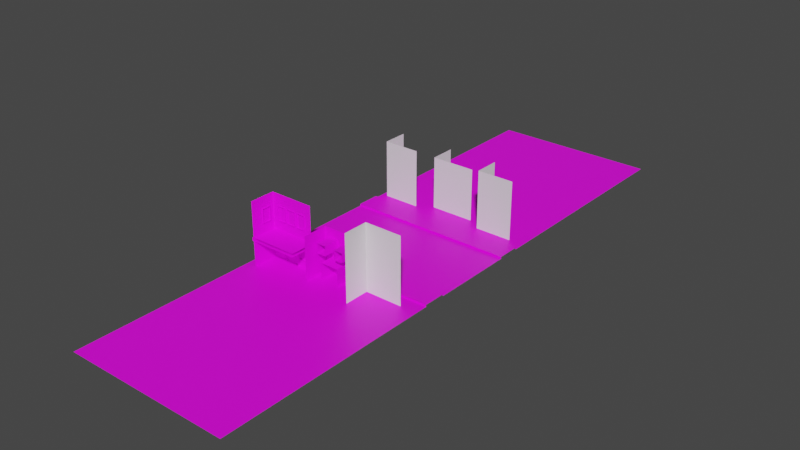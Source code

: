 # Source: box_2.blend  (saved by Blender 2.81.16; exported with 4.5.12 LTS)
import bpy
from mathutils import Matrix  # noqa: F401  (used for matrix-valued properties, if any)

bpy.ops.wm.read_factory_settings(use_empty=True)
scene = bpy.context.scene
scene.name = 'Scene'

# ---- collections
col_collection = bpy.data.collections.new('Collection'); scene.collection.children.link(col_collection)
col_building1 = bpy.data.collections.new('Building1'); col_collection.children.link(col_building1)
col_building2 = bpy.data.collections.new('Building2'); col_collection.children.link(col_building2)

# ---- images (referenced by path relative to the original .blend; pixels are not part of the script)
import os
ASSET_DIR = os.environ.get("B2B_ASSET_DIR", "")  # directory of the original .blend (textures are referenced by path, not embedded)
HERE = os.path.dirname(os.path.abspath(__file__))  # packed textures are extracted next to this script under _unpacked/

def load_image(name, relpath, width, height, colorspace="sRGB"):
    """Load a texture the original file referenced (path relative to the .blend, or extracted next to this script)."""
    p = next((c for c in (os.path.join(HERE, relpath), os.path.join(ASSET_DIR, relpath)) if relpath and os.path.exists(c)), "")
    if p:
        img = bpy.data.images.load(p, check_existing=True)
        img.name = name
    else:  # same state as the original file: an image datablock whose file is absent (Cycles renders it pink)
        img = bpy.data.images.new(name, width, height)
        img.source = "FILE"
        img.filepath = "//" + (relpath or name)
    img.colorspace_settings.name = colorspace
    return img
img_roadmaterial_base_color = load_image('RoadMaterial Base Color', 'Textures/RoadMaterial Base Color.png', 1024, 1024, 'sRGB')
img_windowsdorrstextures = load_image('WindowsDorrsTextures', 'Textures/WindowsDorrsTextures.png', 1024, 1024, 'sRGB')
img_buildingmaterial_base_color = load_image('BuildingMaterial Base Color', 'Textures/Building1Texture.png', 1024, 1024, 'sRGB')
img_separatortexture = load_image('SeparatorTexture', 'Textures/buildingmaterial2r.png', 1024, 1024, 'sRGB')
img_building2materialtexture = load_image('Building2MaterialTexture', 'Textures/Building2MaterialTexture.png', 1024, 1024, 'sRGB')
img_windowsanddoor2 = load_image('Windowsanddoor2', 'Textures/Windowsanddoor2.png', 1024, 1024, 'sRGB')

# ---- materials (node trees are filled in below, after node groups)
mat_roadmaterial = bpy.data.materials.new('RoadMaterial')
mat_roadmaterial.use_transparent_shadow = False
mat_material_001 = bpy.data.materials.new('Material.001')
mat_material_001.use_transparent_shadow = False
mat_buildingmaterial = bpy.data.materials.new('BuildingMaterial')
mat_buildingmaterial.use_transparent_shadow = False
mat_floorseparator = bpy.data.materials.new('FloorSeparator')
mat_floorseparator.use_transparent_shadow = False
mat_material_002 = bpy.data.materials.new('Material.002')
mat_material_002.use_transparent_shadow = False
mat_material_003 = bpy.data.materials.new('Material.003')
mat_material_003.use_transparent_shadow = False

# ---- material node trees
mat_roadmaterial.use_nodes = True; mat_roadmaterial.node_tree.nodes.clear()
_N = mat_roadmaterial.node_tree.nodes; _L = mat_roadmaterial.node_tree.links
n0 = _N.new('ShaderNodeOutputMaterial'); n0.name = 'Material Output'; n0.location = (300, 300)
n1 = _N.new('ShaderNodeBsdfPrincipled'); n1.name = 'Principled BSDF'; n1.location = (10, 300)
n1.distribution = 'GGX'
n1.subsurface_method = 'BURLEY'
n1.inputs[3].default_value = 1.45
n1.inputs[27].default_value = (0.0, 0.0, 0.0, 1.0)
n1.inputs[28].default_value = 1.0
n2 = _N.new('ShaderNodeTexImage'); n2.name = 'Image Texture'; n2.location = (-280, 280)
n2.image = img_roadmaterial_base_color
_L.new(n1.outputs[0], n0.inputs[0])
_L.new(n2.outputs[0], n1.inputs[0])
n0.is_active_output = True
mat_material_001.use_nodes = True; mat_material_001.node_tree.nodes.clear()
_N = mat_material_001.node_tree.nodes; _L = mat_material_001.node_tree.links
n0 = _N.new('ShaderNodeOutputMaterial'); n0.name = 'Material Output'; n0.location = (300, 300)
n1 = _N.new('ShaderNodeBsdfPrincipled'); n1.name = 'Principled BSDF'; n1.location = (10, 300)
n1.distribution = 'GGX'
n1.subsurface_method = 'BURLEY'
n1.inputs[3].default_value = 1.45
n1.inputs[27].default_value = (0.0, 0.0, 0.0, 1.0)
n1.inputs[28].default_value = 1.0
n2 = _N.new('ShaderNodeTexImage'); n2.name = 'Image Texture'; n2.location = (-280, 280)
n2.image = img_windowsdorrstextures
_L.new(n1.outputs[0], n0.inputs[0])
_L.new(n2.outputs[0], n1.inputs[0])
n0.is_active_output = True
mat_buildingmaterial.use_nodes = True; mat_buildingmaterial.node_tree.nodes.clear()
_N = mat_buildingmaterial.node_tree.nodes; _L = mat_buildingmaterial.node_tree.links
n0 = _N.new('ShaderNodeOutputMaterial'); n0.name = 'Material Output'; n0.location = (300, 300)
n1 = _N.new('ShaderNodeBsdfPrincipled'); n1.name = 'Principled BSDF'; n1.location = (10, 300)
n1.distribution = 'GGX'
n1.subsurface_method = 'BURLEY'
n1.inputs[3].default_value = 1.45
n1.inputs[27].default_value = (0.0, 0.0, 0.0, 1.0)
n1.inputs[28].default_value = 1.0
n2 = _N.new('ShaderNodeTexImage'); n2.name = 'Image Texture'; n2.location = (-280, 280)
n2.image = img_buildingmaterial_base_color
_L.new(n1.outputs[0], n0.inputs[0])
_L.new(n2.outputs[0], n1.inputs[0])
n0.is_active_output = True
mat_floorseparator.use_nodes = True; mat_floorseparator.node_tree.nodes.clear()
_N = mat_floorseparator.node_tree.nodes; _L = mat_floorseparator.node_tree.links
n0 = _N.new('ShaderNodeOutputMaterial'); n0.name = 'Material Output'; n0.location = (300, 300)
n1 = _N.new('ShaderNodeBsdfPrincipled'); n1.name = 'Principled BSDF'; n1.location = (10, 300)
n1.distribution = 'GGX'
n1.subsurface_method = 'BURLEY'
n1.inputs[3].default_value = 1.45
n1.inputs[27].default_value = (0.0, 0.0, 0.0, 1.0)
n1.inputs[28].default_value = 1.0
n2 = _N.new('ShaderNodeTexImage'); n2.name = 'Image Texture'; n2.location = (-280, 280)
n2.image = img_separatortexture
_L.new(n1.outputs[0], n0.inputs[0])
_L.new(n2.outputs[0], n1.inputs[0])
n0.is_active_output = True
mat_material_002.use_nodes = True; mat_material_002.node_tree.nodes.clear()
_N = mat_material_002.node_tree.nodes; _L = mat_material_002.node_tree.links
n0 = _N.new('ShaderNodeOutputMaterial'); n0.name = 'Material Output'; n0.location = (300, 300)
n1 = _N.new('ShaderNodeBsdfPrincipled'); n1.name = 'Principled BSDF'; n1.location = (10, 300)
n1.distribution = 'GGX'
n1.subsurface_method = 'BURLEY'
n1.inputs[3].default_value = 1.45
n1.inputs[27].default_value = (0.0, 0.0, 0.0, 1.0)
n1.inputs[28].default_value = 1.0
n2 = _N.new('ShaderNodeTexImage'); n2.name = 'Image Texture'; n2.location = (-280, 280)
n2.image = img_building2materialtexture
_L.new(n1.outputs[0], n0.inputs[0])
_L.new(n2.outputs[0], n1.inputs[0])
n0.is_active_output = True
mat_material_003.use_nodes = True; mat_material_003.node_tree.nodes.clear()
_N = mat_material_003.node_tree.nodes; _L = mat_material_003.node_tree.links
n0 = _N.new('ShaderNodeOutputMaterial'); n0.name = 'Material Output'; n0.location = (300, 300)
n1 = _N.new('ShaderNodeBsdfPrincipled'); n1.name = 'Principled BSDF'; n1.location = (10, 300)
n1.distribution = 'GGX'
n1.subsurface_method = 'BURLEY'
n1.inputs[3].default_value = 1.45
n1.inputs[27].default_value = (0.0, 0.0, 0.0, 1.0)
n1.inputs[28].default_value = 1.0
n2 = _N.new('ShaderNodeTexImage'); n2.name = 'Image Texture'; n2.location = (-280, 280)
n2.image = img_windowsanddoor2
_L.new(n1.outputs[0], n0.inputs[0])
_L.new(n2.outputs[0], n1.inputs[0])
n0.is_active_output = True

# ---- world
world_world = bpy.data.worlds.new('World'); scene.world = world_world
world_world.use_nodes = True; world_world.node_tree.nodes.clear()
_N = world_world.node_tree.nodes; _L = world_world.node_tree.links
n0 = _N.new('ShaderNodeOutputWorld'); n0.name = 'World Output'; n0.location = (300, 300)
n1 = _N.new('ShaderNodeBackground'); n1.name = 'Background'; n1.location = (10, 300)
n1.inputs[0].default_value = (0.05088, 0.05088, 0.05088, 1.0)
_L.new(n1.outputs[0], n0.inputs[0])
n0.is_active_output = True
world_world.color = (0.05088, 0.05088, 0.05088)
world_world.use_sun_shadow = False
world_world.sun_shadow_jitter_overblur = 0.0

# ---- meshes
me_plane = bpy.data.meshes.new('Plane')
me_plane.from_pydata([(-9.0, -7.0, 0.0), (9.0, -7.0, 0.0), (-9.0, 7.0, 0.0), (9.0, 7.0, 0.0), (-9.0, 4.5, 0.0), (-9.0, -4.5, 0.0), (9.0, -4.5, 0.0), (9.0, 4.5, 0.0), (-9.0, -4.5, 0.2), (-9.0, -7.0, 0.2), (9.0, -7.0, 0.2), (9.0, 4.5, 0.2), (9.0, 7.0, 0.2), (-9.0, 7.0, 0.2), (-9.0, 4.5, 0.2), (9.0, -4.5, 0.2), (-9.0, -31.3, 0.0), (9.0, -31.3, 0.0), (-9.0, 31.69, 0.0), (9.0, 31.69, 0.0)], [], [(0, 1, 10, 9), (3, 2, 13, 12), (5, 6, 7, 4), (14, 11, 12, 13), (9, 10, 15, 8), (6, 5, 8, 15), (4, 7, 11, 14), (1, 0, 16, 17), (2, 3, 19, 18)])
_uv = me_plane.uv_layers.new(name='UVMap')
_uv.uv.foreach_set('vector', [0.984, 0.9854, 0.984, 0.01456, 0.9918, 0.01456, 0.9918, 0.9854, 0.9757, 0.01456, 0.9757, 0.9854, 0.9679, 0.9854, 0.9679, 0.01456, 0.005285, 0.9854, 0.005285, 0.01456, 0.3576, 0.01456, 0.3576, 0.9854, 0.7676, 0.9854, 0.7676, 0.01456, 0.8655, 0.01456, 0.8655, 0.9854, 0.8684, 0.9854, 0.8684, 0.01456, 0.9663, 0.01456, 0.9663, 0.9854, 0.9838, 0.01456, 0.9838, 0.9854, 0.9759, 0.9854, 0.9759, 0.01456, 0.9921, 0.9854, 0.9921, 0.01456, 0.9999, 0.01456, 0.9999, 0.9854, 0.7632, 0.01456, 0.7632, 0.9854, 0.5675, 0.9854, 0.5675, 0.01456, 0.3658, 0.9854, 0.3658, 0.01456, 0.5616, 0.01456, 0.5616, 0.9854])
me_plane.materials.append(mat_roadmaterial)
me_plane.use_remesh_fix_poles = True
me_plane.use_remesh_preserve_attributes = False
me_plane.use_mirror_vertex_groups = False
me_plane.update()
me_cube_005 = bpy.data.meshes.new('Cube.005')
me_cube_005.from_pydata([(-1.0, -1.739, -1.0), (-1.0, -1.739, 1.0), (-1.0, 1.0, -1.0), (-1.0, 1.0, 1.0), (1.0, -1.739, -1.0), (1.0, -1.739, 1.0)], [], [(0, 1, 3, 2), (4, 5, 1, 0)])
_uv = me_cube_005.uv_layers.new(name='UVMap')
_uv.uv.foreach_set('vector', [0.375, 0.0, 0.625, 0.0, 0.625, 0.25, 0.375, 0.25, 0.375, 0.75, 0.625, 0.75, 0.625, 1.0, 0.375, 1.0])
me_cube_005.use_remesh_fix_poles = True
me_cube_005.use_remesh_preserve_attributes = False
me_cube_005.use_mirror_vertex_groups = False
me_cube_005.update()
me_cube_008 = bpy.data.meshes.new('Cube.008')
me_cube_008.from_pydata([(-1.0, -1.739, -1.0), (-1.0, -1.739, 1.0), (-1.0, 1.0, -1.0), (-1.0, 1.0, 1.0), (1.396, -1.739, -1.0), (1.396, -1.739, 1.0)], [], [(0, 1, 3, 2), (4, 5, 1, 0)])
_uv = me_cube_008.uv_layers.new(name='UVMap')
_uv.uv.foreach_set('vector', [0.375, 0.0, 0.625, 0.0, 0.625, 0.25, 0.375, 0.25, 0.375, 0.75, 0.625, 0.75, 0.625, 1.0, 0.375, 1.0])
me_cube_008.use_remesh_fix_poles = True
me_cube_008.use_remesh_preserve_attributes = False
me_cube_008.use_mirror_vertex_groups = False
me_cube_008.update()
me_cube_009 = bpy.data.meshes.new('Cube.009')
me_cube_009.from_pydata([(-1.0, -1.739, -1.0), (-1.0, -1.739, 1.0), (-1.0, 1.0, -1.0), (-1.0, 1.0, 1.0), (1.0, -1.739, -1.0), (1.0, -1.739, 1.0)], [], [(0, 1, 3, 2), (4, 5, 1, 0)])
_uv = me_cube_009.uv_layers.new(name='UVMap')
_uv.uv.foreach_set('vector', [0.375, 0.0, 0.625, 0.0, 0.625, 0.25, 0.375, 0.25, 0.375, 0.75, 0.625, 0.75, 0.625, 1.0, 0.375, 1.0])
me_cube_009.use_remesh_fix_poles = True
me_cube_009.use_remesh_preserve_attributes = False
me_cube_009.use_mirror_vertex_groups = False
me_cube_009.update()
me_cube_011 = bpy.data.meshes.new('Cube.011')
me_cube_011.from_pydata([(-1.0, -1.739, -1.503), (-1.0, -1.739, 1.0), (-1.0, 1.0, -1.503), (-1.0, 1.0, 1.0), (1.0, 1.0, -1.503), (1.0, 1.0, 1.0)], [], [(0, 1, 3, 2), (2, 3, 5, 4)])
_uv = me_cube_011.uv_layers.new(name='UVMap')
_uv.uv.foreach_set('vector', [0.375, 0.0, 0.625, 0.0, 0.625, 0.25, 0.375, 0.25, 0.375, 0.25, 0.625, 0.25, 0.625, 0.5, 0.375, 0.5])
me_cube_011.use_remesh_fix_poles = True
me_cube_011.use_remesh_preserve_attributes = False
me_cube_011.use_mirror_vertex_groups = False
me_cube_011.update()
me_cube = bpy.data.meshes.new('Cube')
me_cube.from_pydata([(-0.8264, 1.0, -0.8982), (-0.8264, 1.0, 1.957), (0.8264, 1.0, -0.8982), (0.8264, 1.0, 1.957), (-0.8264, 0.7961, 1.957), (-0.8264, 0.7961, -0.8982), (0.8264, 0.7961, -0.8982), (0.8264, 0.7961, 1.957), (-1.0, 0.4453, -1.072), (-1.0, 0.4453, 2.131), (1.0, 0.4453, -1.072), (1.0, 0.4453, 2.131), (1.171, 0.731, 4.363), (1.171, 0.731, 6.024), (2.132, 0.731, 4.363), (2.132, 0.731, 6.024), (1.171, 0.6124, 6.024), (1.171, 0.6124, 4.363), (2.132, 0.6124, 4.363), (2.132, 0.6124, 6.024), (1.07, 0.4084, 4.262), (1.07, 0.4084, 6.125), (2.233, 0.4084, 4.262), (2.233, 0.4084, 6.125), (-0.3287, 0.731, 4.363), (-0.3287, 0.731, 6.024), (0.6323, 0.731, 4.363), (0.6323, 0.731, 6.024), (-0.3287, 0.6124, 6.024), (-0.3287, 0.6124, 4.363), (0.6323, 0.6124, 4.363), (0.6323, 0.6124, 6.024), (-0.4296, 0.4084, 4.262), (-0.4296, 0.4084, 6.125), (0.7333, 0.4084, 4.262), (0.7333, 0.4084, 6.125), (-1.829, 0.731, 4.363), (-1.829, 0.731, 6.024), (-0.8677, 0.731, 4.363), (-0.8677, 0.731, 6.024), (-1.829, 0.6124, 6.024), (-1.829, 0.6124, 4.363), (-0.8677, 0.6124, 4.363), (-0.8677, 0.6124, 6.024), (-1.93, 0.4084, 4.262), (-1.93, 0.4084, 6.125), (-0.7667, 0.4084, 4.262), (-0.7667, 0.4084, 6.125), (-3.066, -0.7875, 4.363), (-3.066, -0.7875, 6.024), (-3.066, -0.05531, 4.363), (-3.066, -0.05531, 6.024), (-2.911, -0.7875, 6.024), (-2.911, -0.7875, 4.363), (-2.911, -0.05531, 4.363), (-2.911, -0.05531, 6.024), (-2.643, -0.8644, 4.262), (-2.643, -0.8644, 6.125), (-2.643, 0.02161, 4.262), (-2.643, 0.02161, 6.125), (1.421, 0.731, 0.3078), (1.421, 0.731, 1.968), (2.382, 0.731, 0.3078), (2.382, 0.731, 1.968), (1.421, 0.6124, 1.968), (1.421, 0.6124, 0.3078), (2.382, 0.6124, 0.3078), (2.382, 0.6124, 1.968), (1.32, 0.4084, 0.2068), (1.32, 0.4084, 2.069), (2.483, 0.4084, 0.2068), (2.483, 0.4084, 2.069), (-2.479, 0.731, 0.294), (-2.479, 0.731, 1.954), (-1.517, 0.731, 0.294), (-1.517, 0.731, 1.954), (-2.479, 0.6124, 1.954), (-2.479, 0.6124, 0.294), (-1.517, 0.6124, 0.294), (-1.517, 0.6124, 1.954), (-2.579, 0.4084, 0.193), (-2.579, 0.4084, 2.055), (-1.417, 0.4084, 0.193), (-1.417, 0.4084, 2.055), (-3.024, -0.8644, 6.125), (-3.066, -0.8284, 6.077), (-3.04, -0.8617, 6.121), (-3.054, -0.8539, 6.111), (-3.063, -0.8422, 6.095), (-3.066, -0.8284, 4.31), (-3.024, -0.8644, 4.262), (-3.063, -0.8422, 4.292), (-3.054, -0.8539, 4.276), (-3.04, -0.8617, 4.266), (-3.066, -0.01442, 4.31), (-3.024, 0.02161, 4.262), (-3.063, -0.0006339, 4.292), (-3.054, 0.01106, 4.276), (-3.04, 0.01887, 4.266), (-3.024, 0.02161, 6.125), (-3.066, -0.01442, 6.077), (-3.04, 0.01887, 6.121), (-3.054, 0.01106, 6.111), (-3.063, -0.0006343, 6.095), (-1.93, 0.6886, 6.125), (-1.887, 0.731, 6.082), (-1.926, 0.7048, 6.121), (-1.917, 0.7186, 6.112), (-1.903, 0.7277, 6.098), (-1.887, 0.731, 4.305), (-1.93, 0.6886, 4.262), (-1.903, 0.7277, 4.289), (-1.917, 0.7186, 4.275), (-1.926, 0.7048, 4.266), (-0.8091, 0.731, 4.305), (-0.7667, 0.6886, 4.262), (-0.7929, 0.7277, 4.289), (-0.7791, 0.7186, 4.275), (-0.7699, 0.7048, 4.266), (-0.7667, 0.6886, 6.125), (-0.8091, 0.731, 6.082), (-0.7699, 0.7048, 6.121), (-0.7791, 0.7186, 6.112), (-0.7929, 0.7277, 6.098), (-0.4296, 0.6886, 6.125), (-0.3872, 0.731, 6.082), (-0.4264, 0.7048, 6.121), (-0.4172, 0.7186, 6.112), (-0.4034, 0.7277, 6.098), (-0.3872, 0.731, 4.305), (-0.4296, 0.6886, 4.262), (-0.4034, 0.7277, 4.289), (-0.4172, 0.7186, 4.275), (-0.4264, 0.7048, 4.266), (0.6909, 0.731, 4.305), (0.7333, 0.6886, 4.262), (0.7071, 0.7277, 4.289), (0.7209, 0.7186, 4.275), (0.7301, 0.7048, 4.266), (0.7333, 0.6886, 6.125), (0.6909, 0.731, 6.082), (0.7301, 0.7048, 6.121), (0.7209, 0.7186, 6.112), (0.7071, 0.7277, 6.098), (1.07, 0.6886, 6.125), (1.113, 0.731, 6.082), (1.074, 0.7048, 6.121), (1.083, 0.7186, 6.112), (1.097, 0.7277, 6.098), (1.113, 0.731, 4.305), (1.07, 0.6886, 4.262), (1.097, 0.7277, 4.289), (1.083, 0.7186, 4.275), (1.074, 0.7048, 4.266), (2.191, 0.731, 4.305), (2.233, 0.6886, 4.262), (2.207, 0.7277, 4.289), (2.221, 0.7186, 4.275), (2.23, 0.7048, 4.266), (2.233, 0.6886, 6.125), (2.191, 0.731, 6.082), (2.23, 0.7048, 6.121), (2.221, 0.7186, 6.112), (2.207, 0.7277, 6.098), (-1.0, 0.9576, 2.131), (-0.9576, 1.0, 2.088), (-0.9968, 0.9738, 2.128), (-0.9876, 0.9876, 2.118), (-0.9738, 0.9968, 2.105), (-1.0, 0.9576, -1.072), (-0.9576, 1.0, -1.029), (-0.9576, 1.0, -1.072), (-0.9968, 0.9738, -1.069), (-0.9876, 0.9876, -1.059), (-0.9738, 0.9968, -1.046), (0.9576, 1.0, -1.029), (1.0, 0.9576, -1.072), (0.9576, 1.0, -1.072), (0.9738, 0.9968, -1.046), (0.9876, 0.9876, -1.059), (0.9968, 0.9738, -1.069), (1.0, 0.9576, 2.131), (0.9576, 1.0, 2.088), (0.9968, 0.9738, 2.128), (0.9876, 0.9876, 2.118), (0.9738, 0.9968, 2.105), (-2.579, 0.6886, 2.055), (-2.537, 0.731, 2.013), (-2.576, 0.7048, 2.052), (-2.567, 0.7186, 2.043), (-2.553, 0.7277, 2.029), (-2.537, 0.731, 0.2355), (-2.579, 0.6886, 0.193), (-2.553, 0.7277, 0.2192), (-2.567, 0.7186, 0.2055), (-2.576, 0.7048, 0.1963), (-1.459, 0.731, 0.2355), (-1.417, 0.6886, 0.193), (-1.443, 0.7277, 0.2192), (-1.429, 0.7186, 0.2055), (-1.42, 0.7048, 0.1963), (-1.417, 0.6886, 2.055), (-1.459, 0.731, 2.013), (-1.42, 0.7048, 2.052), (-1.429, 0.7186, 2.043), (-1.443, 0.7277, 2.029), (1.32, 0.6886, 2.069), (1.363, 0.731, 2.027), (1.324, 0.7048, 2.066), (1.333, 0.7186, 2.057), (1.347, 0.7277, 2.043), (1.363, 0.731, 0.2493), (1.32, 0.6886, 0.2068), (1.347, 0.7277, 0.233), (1.333, 0.7186, 0.2193), (1.324, 0.7048, 0.2101), (2.441, 0.731, 0.2493), (2.483, 0.6886, 0.2068), (2.457, 0.7277, 0.233), (2.471, 0.7186, 0.2193), (2.48, 0.7048, 0.2101), (2.483, 0.6886, 2.069), (2.441, 0.731, 2.027), (2.48, 0.7048, 2.066), (2.471, 0.7186, 2.057), (2.457, 0.7277, 2.043)], [], [(3, 1, 165, 182), (1, 3, 7, 4), (169, 171, 177, 176, 10, 8), (176, 181, 11, 10), (1, 0, 170, 165), (5, 4, 7, 6), (0, 1, 4, 5), (3, 2, 6, 7), (2, 0, 5, 6), (8, 9, 164, 169), (0, 2, 175, 177, 171, 170), (2, 3, 182, 175), (15, 13, 145, 160), (13, 15, 19, 16), (150, 155, 22, 20), (155, 159, 23, 22), (13, 12, 149, 145), (17, 16, 19, 18), (12, 13, 16, 17), (15, 14, 18, 19), (14, 12, 17, 18), (20, 21, 144, 150), (12, 14, 154, 149), (14, 15, 160, 154), (27, 25, 125, 140), (25, 27, 31, 28), (130, 135, 34, 32), (135, 139, 35, 34), (25, 24, 129, 125), (29, 28, 31, 30), (24, 25, 28, 29), (27, 26, 30, 31), (26, 24, 29, 30), (32, 33, 124, 130), (24, 26, 134, 129), (26, 27, 140, 134), (39, 37, 105, 120), (37, 39, 43, 40), (110, 115, 46, 44), (115, 119, 47, 46), (37, 36, 109, 105), (41, 40, 43, 42), (36, 37, 40, 41), (39, 38, 42, 43), (38, 36, 41, 42), (44, 45, 104, 110), (36, 38, 114, 109), (38, 39, 120, 114), (51, 49, 85, 100), (49, 51, 55, 52), (90, 95, 58, 56), (95, 99, 59, 58), (49, 48, 89, 85), (53, 52, 55, 54), (48, 49, 52, 53), (51, 50, 54, 55), (50, 48, 53, 54), (56, 57, 84, 90), (48, 50, 94, 89), (50, 51, 100, 94), (63, 61, 207, 222), (61, 63, 67, 64), (212, 217, 70, 68), (217, 221, 71, 70), (61, 60, 211, 207), (65, 64, 67, 66), (60, 61, 64, 65), (63, 62, 66, 67), (62, 60, 65, 66), (68, 69, 206, 212), (60, 62, 216, 211), (62, 63, 222, 216), (75, 73, 187, 202), (73, 75, 79, 76), (192, 197, 82, 80), (197, 201, 83, 82), (73, 72, 191, 187), (77, 76, 79, 78), (72, 73, 76, 77), (75, 74, 78, 79), (74, 72, 77, 78), (80, 81, 186, 192), (72, 74, 196, 191), (74, 75, 202, 196), (85, 89, 91, 88), (88, 91, 92, 87), (87, 92, 93, 86), (86, 93, 90, 84), (95, 90, 93, 98), (98, 93, 92, 97), (97, 92, 91, 96), (96, 91, 89, 94), (84, 99, 101, 86), (86, 101, 102, 87), (87, 102, 103, 88), (88, 103, 100, 85), (99, 95, 98, 101), (101, 98, 97, 102), (102, 97, 96, 103), (103, 96, 94, 100), (99, 84, 57, 59), (105, 109, 111, 108), (108, 111, 112, 107), (107, 112, 113, 106), (106, 113, 110, 104), (115, 110, 113, 118), (118, 113, 112, 117), (117, 112, 111, 116), (116, 111, 109, 114), (104, 119, 121, 106), (106, 121, 122, 107), (107, 122, 123, 108), (108, 123, 120, 105), (119, 115, 118, 121), (121, 118, 117, 122), (122, 117, 116, 123), (123, 116, 114, 120), (119, 104, 45, 47), (125, 129, 131, 128), (128, 131, 132, 127), (127, 132, 133, 126), (126, 133, 130, 124), (135, 130, 133, 138), (138, 133, 132, 137), (137, 132, 131, 136), (136, 131, 129, 134), (124, 139, 141, 126), (126, 141, 142, 127), (127, 142, 143, 128), (128, 143, 140, 125), (139, 135, 138, 141), (141, 138, 137, 142), (142, 137, 136, 143), (143, 136, 134, 140), (139, 124, 33, 35), (145, 149, 151, 148), (148, 151, 152, 147), (147, 152, 153, 146), (146, 153, 150, 144), (155, 150, 153, 158), (158, 153, 152, 157), (157, 152, 151, 156), (156, 151, 149, 154), (144, 159, 161, 146), (146, 161, 162, 147), (147, 162, 163, 148), (148, 163, 160, 145), (159, 155, 158, 161), (161, 158, 157, 162), (162, 157, 156, 163), (163, 156, 154, 160), (159, 144, 21, 23), (169, 172, 171), (172, 173, 171), (173, 174, 171), (174, 170, 171), (175, 178, 177), (178, 179, 177), (179, 180, 177), (180, 176, 177), (165, 170, 174, 168), (168, 174, 173, 167), (167, 173, 172, 166), (166, 172, 169, 164), (164, 181, 183, 166), (166, 183, 184, 167), (167, 184, 185, 168), (168, 185, 182, 165), (181, 176, 180, 183), (183, 180, 179, 184), (184, 179, 178, 185), (185, 178, 175, 182), (181, 164, 9, 11), (187, 191, 193, 190), (190, 193, 194, 189), (189, 194, 195, 188), (188, 195, 192, 186), (197, 192, 195, 200), (200, 195, 194, 199), (199, 194, 193, 198), (198, 193, 191, 196), (186, 201, 203, 188), (188, 203, 204, 189), (189, 204, 205, 190), (190, 205, 202, 187), (201, 197, 200, 203), (203, 200, 199, 204), (204, 199, 198, 205), (205, 198, 196, 202), (201, 186, 81, 83), (207, 211, 213, 210), (210, 213, 214, 209), (209, 214, 215, 208), (208, 215, 212, 206), (217, 212, 215, 220), (220, 215, 214, 219), (219, 214, 213, 218), (218, 213, 211, 216), (206, 221, 223, 208), (208, 223, 224, 209), (209, 224, 225, 210), (210, 225, 222, 207), (221, 217, 220, 223), (223, 220, 219, 224), (224, 219, 218, 225), (225, 218, 216, 222), (221, 206, 69, 71)])
_uv = me_cube.uv_layers.new(name='UVMap')
_uv.uv.foreach_set('vector', [0.22, 0.02677, 0.02413, 0.02677, 0.008582, 0.01093, 0.2355, 0.01093, 0.7097, 0.9563, 0.7097, 0.7567, 0.7338, 0.7567, 0.7338, 0.9563, 0.602, 0.8321, 0.597, 0.827, 0.597, 0.5956, 0.602, 0.5905, 0.6627, 0.5905, 0.6627, 0.8321, 0.2036, 0.4042, 0.2036, 0.7911, 0.1429, 0.7911, 0.1429, 0.4042, 0.02413, 0.02677, 0.02413, 0.3717, 0.008582, 0.3875, 0.008582, 0.01093, 0.247, 0.3501, 0.247, 0.005173, 0.4429, 0.005173, 0.4429, 0.3501, 0.21, 0.7485, 0.21, 0.4036, 0.2342, 0.4036, 0.2342, 0.7485, 0.9755, 0.9118, 0.9755, 0.567, 0.9996, 0.567, 0.9996, 0.9118, 0.2342, 0.7567, 0.2342, 0.9563, 0.21, 0.9563, 0.21, 0.7567, 0.7366, 0.361, 0.7366, 0.7479, 0.6759, 0.7479, 0.6759, 0.361, 0.02413, 0.3717, 0.22, 0.3717, 0.2355, 0.3875, 0.2355, 0.3926, 0.008582, 0.3926, 0.008582, 0.3875, 0.22, 0.3717, 0.22, 0.02677, 0.2355, 0.01093, 0.2355, 0.3875, 0.4001, 0.5713, 0.514, 0.5713, 0.5209, 0.5784, 0.3931, 0.5784, 0.5639, 0.3495, 0.5639, 0.2334, 0.5779, 0.2334, 0.5779, 0.3495, 0.7409, 0.3491, 0.7409, 0.2087, 0.7741, 0.2087, 0.7741, 0.3491, 0.9395, 0.3335, 0.9395, 0.5584, 0.9063, 0.5584, 0.9063, 0.3335, 0.514, 0.5713, 0.514, 0.3708, 0.5209, 0.3637, 0.5209, 0.5784, 0.6976, 0.2035, 0.6976, 0.003008, 0.8115, 0.003008, 0.8115, 0.2035, 0.892, 0.7965, 0.892, 0.997, 0.8779, 0.997, 0.8779, 0.7965, 0.8055, 0.997, 0.8055, 0.7965, 0.8196, 0.7965, 0.8196, 0.997, 0.5634, 0.2334, 0.5634, 0.3495, 0.5494, 0.3495, 0.5494, 0.2334, 0.8655, 0.2283, 0.8655, 0.003374, 0.8986, 0.003374, 0.8986, 0.2283, 0.514, 0.3708, 0.4001, 0.3708, 0.3931, 0.3637, 0.5209, 0.3637, 0.4001, 0.3708, 0.4001, 0.5713, 0.3931, 0.5784, 0.3931, 0.3637, 0.6559, 0.3708, 0.542, 0.3708, 0.5351, 0.3637, 0.6628, 0.3637, 0.6507, 0.3495, 0.6507, 0.2334, 0.6647, 0.2334, 0.6647, 0.3495, 0.7015, 0.3491, 0.7015, 0.2087, 0.7347, 0.2087, 0.7347, 0.3491, 0.7037, 0.757, 0.7037, 0.982, 0.6705, 0.982, 0.6705, 0.757, 0.542, 0.3708, 0.542, 0.5713, 0.5351, 0.5784, 0.5351, 0.3637, 0.001708, 0.8336, 0.001708, 0.6331, 0.1156, 0.6331, 0.1156, 0.8336, 0.8485, 0.7965, 0.8485, 0.997, 0.8345, 0.997, 0.8345, 0.7965, 0.5878, 0.7965, 0.5878, 0.997, 0.5737, 0.997, 0.5737, 0.7965, 0.6792, 0.2334, 0.6792, 0.3495, 0.6652, 0.3495, 0.6652, 0.2334, 0.9048, 0.2283, 0.9048, 0.003374, 0.938, 0.003374, 0.938, 0.2283, 0.542, 0.5713, 0.6559, 0.5713, 0.6628, 0.5784, 0.5351, 0.5784, 0.6559, 0.5713, 0.6559, 0.3708, 0.6628, 0.3637, 0.6628, 0.5784, 0.372, 0.3708, 0.2581, 0.3708, 0.2512, 0.3637, 0.379, 0.3637, 0.6796, 0.3495, 0.6796, 0.2334, 0.6937, 0.2334, 0.6937, 0.3495, 0.4859, 0.936, 0.4859, 0.7956, 0.5191, 0.7956, 0.5191, 0.936, 0.9774, 0.003374, 0.9774, 0.2283, 0.9442, 0.2283, 0.9442, 0.003374, 0.2581, 0.3708, 0.2581, 0.5713, 0.2512, 0.5784, 0.2512, 0.3637, 0.4804, 0.7904, 0.4804, 0.5899, 0.5943, 0.5899, 0.5943, 0.7904, 0.9064, 0.7965, 0.9064, 0.997, 0.8924, 0.997, 0.8924, 0.7965, 0.82, 0.997, 0.82, 0.7965, 0.8341, 0.7965, 0.8341, 0.997, 0.6503, 0.2334, 0.6503, 0.3495, 0.6362, 0.3495, 0.6362, 0.2334, 0.8576, 0.7901, 0.8576, 0.5652, 0.8908, 0.5652, 0.8908, 0.7901, 0.2581, 0.5713, 0.372, 0.5713, 0.379, 0.5784, 0.2512, 0.5784, 0.372, 0.5713, 0.372, 0.3708, 0.379, 0.3637, 0.379, 0.5784, 0.6852, 0.01557, 0.5985, 0.01557, 0.5936, 0.009087, 0.6901, 0.009087, 0.7939, 0.2963, 0.7939, 0.2079, 0.8124, 0.2079, 0.8124, 0.2963, 0.4516, 0.3403, 0.4516, 0.2333, 0.4968, 0.2333, 0.4968, 0.3403, 0.8111, 0.7901, 0.8111, 0.5652, 0.8563, 0.5652, 0.8563, 0.7901, 0.5985, 0.01557, 0.5985, 0.2161, 0.5936, 0.2226, 0.5936, 0.009087, 0.8257, 0.3582, 0.8257, 0.5588, 0.7389, 0.5588, 0.7389, 0.3582, 0.1176, 0.8336, 0.1176, 0.6331, 0.136, 0.6331, 0.136, 0.8336, 0.9638, 0.3331, 0.9638, 0.5337, 0.9454, 0.5337, 0.9454, 0.3331, 0.7749, 0.2963, 0.7749, 0.2079, 0.7934, 0.2079, 0.7934, 0.2963, 0.814, 0.2283, 0.814, 0.003374, 0.8591, 0.003374, 0.8591, 0.2283, 0.5985, 0.2161, 0.6852, 0.2161, 0.6901, 0.2226, 0.5936, 0.2226, 0.6852, 0.2161, 0.6852, 0.01557, 0.6901, 0.009087, 0.6901, 0.2226, 0.4599, 0.2161, 0.5737, 0.2161, 0.5807, 0.2232, 0.4529, 0.2232, 0.5783, 0.3495, 0.5783, 0.2334, 0.5924, 0.2334, 0.5924, 0.3495, 0.2497, 0.936, 0.2497, 0.7956, 0.2829, 0.7956, 0.2829, 0.936, 0.9695, 0.5652, 0.9695, 0.7901, 0.9363, 0.7901, 0.9363, 0.5652, 0.5737, 0.2161, 0.5737, 0.01557, 0.5807, 0.008498, 0.5807, 0.2232, 0.2458, 0.7904, 0.2458, 0.5899, 0.3597, 0.5899, 0.3597, 0.7904, 0.8775, 0.7965, 0.8775, 0.997, 0.8634, 0.997, 0.8634, 0.7965, 0.9784, 0.3331, 0.9784, 0.5337, 0.9643, 0.5337, 0.9643, 0.3331, 0.6069, 0.2334, 0.6069, 0.3495, 0.5928, 0.3495, 0.5928, 0.2334, 0.9052, 0.3335, 0.9052, 0.5584, 0.872, 0.5584, 0.872, 0.3335, 0.5737, 0.01557, 0.4599, 0.01557, 0.4529, 0.008498, 0.5807, 0.008498, 0.4599, 0.01557, 0.4599, 0.2161, 0.4529, 0.2232, 0.4529, 0.008498, 0.1279, 0.414, 0.01403, 0.414, 0.007095, 0.4069, 0.1348, 0.4069, 0.6217, 0.3495, 0.6217, 0.2334, 0.6358, 0.2334, 0.6358, 0.3495, 0.3284, 0.936, 0.3284, 0.7956, 0.3616, 0.7956, 0.3616, 0.936, 0.902, 0.7901, 0.902, 0.5652, 0.9352, 0.5652, 0.9352, 0.7901, 0.01403, 0.414, 0.01403, 0.6145, 0.007095, 0.6216, 0.007095, 0.4069, 0.477, 0.5899, 0.477, 0.7904, 0.3631, 0.7904, 0.3631, 0.5899, 0.863, 0.7965, 0.863, 0.997, 0.849, 0.997, 0.849, 0.7965, 0.5733, 0.7965, 0.5733, 0.997, 0.5593, 0.997, 0.5593, 0.7965, 0.6213, 0.2334, 0.6213, 0.3495, 0.6073, 0.3495, 0.6073, 0.2334, 0.8276, 0.5584, 0.8276, 0.3335, 0.8608, 0.3335, 0.8608, 0.5584, 0.01403, 0.6145, 0.1279, 0.6145, 0.1348, 0.6216, 0.007095, 0.6216, 0.1279, 0.6145, 0.1279, 0.414, 0.1348, 0.4069, 0.1348, 0.6216, 0.5936, 0.009087, 0.5936, 0.2226, 0.592, 0.2248, 0.592, 0.0069, 0.592, 0.0069, 0.592, 0.2248, 0.5893, 0.2266, 0.5893, 0.005047, 0.8641, 0.005047, 0.8641, 0.2266, 0.861, 0.2279, 0.861, 0.003809, 0.861, 0.003809, 0.861, 0.2279, 0.8591, 0.2283, 0.8591, 0.003374, 0.4516, 0.2333, 0.4516, 0.3403, 0.4497, 0.34, 0.4497, 0.2336, 0.4497, 0.2336, 0.4497, 0.34, 0.4466, 0.339, 0.4466, 0.2346, 0.6931, 0.2283, 0.5906, 0.2283, 0.592, 0.2248, 0.6917, 0.2248, 0.6917, 0.2248, 0.592, 0.2248, 0.5936, 0.2226, 0.6901, 0.2226, 0.5434, 0.3403, 0.5434, 0.2333, 0.5453, 0.2336, 0.5453, 0.34, 0.5453, 0.34, 0.5453, 0.2336, 0.5484, 0.2346, 0.5484, 0.339, 0.5906, 0.003374, 0.6931, 0.003374, 0.6917, 0.0069, 0.592, 0.0069, 0.592, 0.0069, 0.6917, 0.0069, 0.6901, 0.009087, 0.5936, 0.009087, 0.8111, 0.5652, 0.8111, 0.7901, 0.8092, 0.7896, 0.8092, 0.5656, 0.8092, 0.5656, 0.8092, 0.7896, 0.8061, 0.7884, 0.8061, 0.5668, 0.6943, 0.005047, 0.6943, 0.2266, 0.6917, 0.2248, 0.6917, 0.0069, 0.6917, 0.0069, 0.6917, 0.2248, 0.6901, 0.2226, 0.6901, 0.009087, 0.5434, 0.2333, 0.5434, 0.3403, 0.4983, 0.3403, 0.4983, 0.2333, 0.2512, 0.3637, 0.2512, 0.5784, 0.2493, 0.5804, 0.2493, 0.3618, 0.2493, 0.3618, 0.2493, 0.5804, 0.2462, 0.582, 0.2462, 0.3601, 0.8958, 0.5667, 0.8958, 0.7886, 0.8927, 0.7897, 0.8927, 0.5655, 0.8927, 0.5655, 0.8927, 0.7897, 0.8908, 0.7901, 0.8908, 0.5652, 0.4859, 0.7956, 0.4859, 0.936, 0.484, 0.9356, 0.484, 0.7959, 0.484, 0.7959, 0.484, 0.9356, 0.4809, 0.9345, 0.4809, 0.7971, 0.3825, 0.5835, 0.2476, 0.5835, 0.2493, 0.5804, 0.3809, 0.5804, 0.3809, 0.5804, 0.2493, 0.5804, 0.2512, 0.5784, 0.379, 0.5784, 0.4747, 0.936, 0.4747, 0.7956, 0.4766, 0.7959, 0.4766, 0.9356, 0.4766, 0.9356, 0.4766, 0.7959, 0.4797, 0.7971, 0.4797, 0.9345, 0.2476, 0.3586, 0.3825, 0.3586, 0.3809, 0.3618, 0.2493, 0.3618, 0.2493, 0.3618, 0.3809, 0.3618, 0.379, 0.3637, 0.2512, 0.3637, 0.9774, 0.2283, 0.9774, 0.003374, 0.9793, 0.003764, 0.9793, 0.2279, 0.9793, 0.2279, 0.9793, 0.003764, 0.9824, 0.004875, 0.9824, 0.2268, 0.384, 0.3601, 0.384, 0.582, 0.3809, 0.5804, 0.3809, 0.3618, 0.3809, 0.3618, 0.3809, 0.5804, 0.379, 0.5784, 0.379, 0.3637, 0.4747, 0.7956, 0.4747, 0.936, 0.4415, 0.936, 0.4415, 0.7956, 0.5351, 0.3637, 0.5351, 0.5784, 0.5332, 0.5804, 0.5332, 0.3618, 0.5332, 0.3618, 0.5332, 0.5804, 0.5301, 0.582, 0.5301, 0.3601, 0.943, 0.004875, 0.943, 0.2268, 0.9399, 0.2279, 0.9399, 0.003764, 0.9399, 0.003764, 0.9399, 0.2279, 0.938, 0.2283, 0.938, 0.003374, 0.7015, 0.2087, 0.7015, 0.3491, 0.6996, 0.3487, 0.6996, 0.209, 0.6996, 0.209, 0.6996, 0.3487, 0.6965, 0.3476, 0.6965, 0.2102, 0.6664, 0.5835, 0.5315, 0.5835, 0.5332, 0.5804, 0.6648, 0.5804, 0.6648, 0.5804, 0.5332, 0.5804, 0.5351, 0.5784, 0.6628, 0.5784, 0.4353, 0.936, 0.4353, 0.7956, 0.4373, 0.7959, 0.4373, 0.9356, 0.4373, 0.9356, 0.4373, 0.7959, 0.4404, 0.7971, 0.4404, 0.9345, 0.5315, 0.3586, 0.6664, 0.3586, 0.6648, 0.3618, 0.5332, 0.3618, 0.5332, 0.3618, 0.6648, 0.3618, 0.6628, 0.3637, 0.5351, 0.3637, 0.7037, 0.982, 0.7037, 0.757, 0.7056, 0.7574, 0.7056, 0.9816, 0.7056, 0.9816, 0.7056, 0.7574, 0.7087, 0.7585, 0.7087, 0.9805, 0.6679, 0.3601, 0.6679, 0.582, 0.6648, 0.5804, 0.6648, 0.3618, 0.6648, 0.3618, 0.6648, 0.5804, 0.6628, 0.5784, 0.6628, 0.3637, 0.4353, 0.7956, 0.4353, 0.936, 0.4022, 0.936, 0.4022, 0.7956, 0.5209, 0.5784, 0.5209, 0.3637, 0.5228, 0.3618, 0.5228, 0.5804, 0.5228, 0.5804, 0.5228, 0.3618, 0.5259, 0.3601, 0.5259, 0.582, 0.9037, 0.004875, 0.9037, 0.2268, 0.9006, 0.2279, 0.9006, 0.003764, 0.9006, 0.003764, 0.9006, 0.2279, 0.8986, 0.2283, 0.8986, 0.003374, 0.7409, 0.2087, 0.7409, 0.3491, 0.739, 0.3487, 0.739, 0.209, 0.739, 0.209, 0.739, 0.3487, 0.7359, 0.3476, 0.7359, 0.2102, 0.3896, 0.3586, 0.5244, 0.3586, 0.5228, 0.3618, 0.3912, 0.3618, 0.3912, 0.3618, 0.5228, 0.3618, 0.5209, 0.3637, 0.3931, 0.3637, 0.5253, 0.7956, 0.5253, 0.936, 0.5234, 0.9356, 0.5234, 0.7959, 0.5234, 0.7959, 0.5234, 0.9356, 0.5203, 0.9345, 0.5203, 0.7971, 0.5244, 0.5835, 0.3896, 0.5835, 0.3912, 0.5804, 0.5228, 0.5804, 0.5228, 0.5804, 0.3912, 0.5804, 0.3931, 0.5784, 0.5209, 0.5784, 0.9395, 0.5584, 0.9395, 0.3335, 0.9414, 0.3339, 0.9414, 0.558, 0.9414, 0.558, 0.9414, 0.3339, 0.9445, 0.335, 0.9445, 0.5569, 0.3881, 0.582, 0.3881, 0.3601, 0.3912, 0.3618, 0.3912, 0.5804, 0.3912, 0.5804, 0.3912, 0.3618, 0.3931, 0.3637, 0.3931, 0.5784, 0.5253, 0.936, 0.5253, 0.7956, 0.5585, 0.7956, 0.5585, 0.936, 0.6759, 0.361, 0.674, 0.3614, 0.6709, 0.361, 0.674, 0.3614, 0.6724, 0.361, 0.6709, 0.361, 0.6724, 0.361, 0.6709, 0.3642, 0.6709, 0.361, 0.6709, 0.3642, 0.6709, 0.3662, 0.6709, 0.361, 0.2355, 0.3875, 0.2374, 0.3895, 0.2355, 0.3926, 0.2374, 0.3895, 0.2391, 0.3911, 0.2355, 0.3926, 0.2391, 0.3911, 0.2402, 0.3922, 0.2355, 0.3926, 0.2402, 0.3922, 0.2406, 0.3926, 0.2355, 0.3926, 0.008582, 0.01093, 0.008582, 0.3875, 0.006659, 0.3895, 0.006659, 0.008966, 0.006659, 0.008966, 0.006659, 0.3895, 0.003555, 0.3911, 0.003555, 0.007303, 0.6709, 0.7464, 0.6709, 0.3625, 0.674, 0.3614, 0.674, 0.7475, 0.674, 0.7475, 0.674, 0.3614, 0.6759, 0.361, 0.6759, 0.7479, 0.7993, 0.807, 0.7993, 0.5654, 0.8012, 0.5658, 0.8012, 0.8066, 0.8012, 0.8066, 0.8012, 0.5658, 0.8043, 0.5669, 0.8043, 0.8055, 0.005027, 0.005802, 0.2391, 0.005802, 0.2374, 0.008966, 0.006659, 0.008966, 0.006659, 0.008966, 0.2374, 0.008966, 0.2355, 0.01093, 0.008582, 0.01093, 0.2036, 0.7911, 0.2036, 0.4042, 0.2056, 0.4046, 0.2056, 0.7907, 0.2056, 0.7907, 0.2056, 0.4046, 0.2087, 0.4057, 0.2087, 0.7896, 0.2406, 0.007303, 0.2406, 0.3911, 0.2374, 0.3895, 0.2374, 0.008966, 0.2374, 0.008966, 0.2374, 0.3895, 0.2355, 0.3875, 0.2355, 0.01093, 0.7993, 0.5654, 0.7993, 0.807, 0.7386, 0.807, 0.7386, 0.5654, 0.007095, 0.4069, 0.007095, 0.6216, 0.005171, 0.6236, 0.005171, 0.405, 0.005171, 0.405, 0.005171, 0.6236, 0.002067, 0.6252, 0.002067, 0.4033, 0.8658, 0.335, 0.8658, 0.5569, 0.8627, 0.558, 0.8627, 0.3339, 0.8627, 0.3339, 0.8627, 0.558, 0.8608, 0.5584, 0.8608, 0.3335, 0.3284, 0.7956, 0.3284, 0.936, 0.3265, 0.9356, 0.3265, 0.7959, 0.3265, 0.7959, 0.3265, 0.9356, 0.3234, 0.9345, 0.3234, 0.7971, 0.1384, 0.6267, 0.00354, 0.6267, 0.005171, 0.6236, 0.1368, 0.6236, 0.1368, 0.6236, 0.005171, 0.6236, 0.007095, 0.6216, 0.1348, 0.6216, 0.396, 0.936, 0.396, 0.7956, 0.3979, 0.7959, 0.3979, 0.9356, 0.3979, 0.9356, 0.3979, 0.7959, 0.401, 0.7971, 0.401, 0.9345, 0.00354, 0.4018, 0.1384, 0.4018, 0.1368, 0.405, 0.005171, 0.405, 0.005171, 0.405, 0.1368, 0.405, 0.1348, 0.4069, 0.007095, 0.4069, 0.902, 0.5652, 0.902, 0.7901, 0.9001, 0.7897, 0.9001, 0.5655, 0.9001, 0.5655, 0.9001, 0.7897, 0.8969, 0.7886, 0.8969, 0.5667, 0.1399, 0.4033, 0.1399, 0.6252, 0.1368, 0.6236, 0.1368, 0.405, 0.1368, 0.405, 0.1368, 0.6236, 0.1348, 0.6216, 0.1348, 0.4069, 0.396, 0.7956, 0.396, 0.936, 0.3628, 0.936, 0.3628, 0.7956, 0.5807, 0.2232, 0.5807, 0.008498, 0.5826, 0.006537, 0.5826, 0.2251, 0.5826, 0.2251, 0.5826, 0.006537, 0.5857, 0.004875, 0.5857, 0.2268, 0.8669, 0.5569, 0.8669, 0.335, 0.87, 0.3339, 0.87, 0.558, 0.87, 0.558, 0.87, 0.3339, 0.872, 0.3335, 0.872, 0.5584, 0.2497, 0.7956, 0.2497, 0.936, 0.2478, 0.9356, 0.2478, 0.7959, 0.2478, 0.7959, 0.2478, 0.9356, 0.2447, 0.9345, 0.2447, 0.7971, 0.4494, 0.003374, 0.5842, 0.003374, 0.5826, 0.006537, 0.451, 0.006537, 0.451, 0.006537, 0.5826, 0.006537, 0.5807, 0.008498, 0.4529, 0.008498, 0.3172, 0.936, 0.3172, 0.7956, 0.3192, 0.7959, 0.3192, 0.9356, 0.3192, 0.9356, 0.3192, 0.7959, 0.3223, 0.7971, 0.3223, 0.9345, 0.5842, 0.2283, 0.4494, 0.2283, 0.451, 0.2251, 0.5826, 0.2251, 0.5826, 0.2251, 0.451, 0.2251, 0.4529, 0.2232, 0.5807, 0.2232, 0.9695, 0.7901, 0.9695, 0.5652, 0.9714, 0.5655, 0.9714, 0.7897, 0.9714, 0.7897, 0.9714, 0.5655, 0.9745, 0.5667, 0.9745, 0.7886, 0.4479, 0.2268, 0.4479, 0.004875, 0.451, 0.006537, 0.451, 0.2251, 0.451, 0.2251, 0.451, 0.006537, 0.4529, 0.008498, 0.4529, 0.2232, 0.3172, 0.7956, 0.3172, 0.936, 0.284, 0.936, 0.284, 0.7956])
me_cube.materials.append(mat_material_001)
me_cube.use_remesh_fix_poles = True
me_cube.use_remesh_preserve_attributes = False
me_cube.use_mirror_vertex_groups = False
me_cube.update()
me_cube_003 = bpy.data.meshes.new('Cube.003')
me_cube_003.from_pydata([(-1.0, -1.739, -1.389), (-1.0, -1.739, 1.0), (1.399, 1.0, -1.389), (1.399, 1.0, 1.0), (-1.0, 0.9576, -1.389), (-0.9576, 1.0, -1.389), (-0.9968, 0.9738, -1.389), (-0.9876, 0.9876, -1.389), (-0.9738, 0.9968, -1.389), (-0.9576, 1.0, 1.0), (-1.0, 0.9576, 1.0), (-0.9738, 0.9968, 1.0), (-0.9876, 0.9876, 1.0), (-0.9968, 0.9738, 1.0)], [], [(5, 9, 3, 2), (9, 5, 8, 11), (11, 8, 7, 12), (12, 7, 6, 13), (13, 6, 4, 10), (0, 1, 10, 4)])
_uv = me_cube_003.uv_layers.new(name='UVMap')
_uv.uv.foreach_set('vector', [0.9927, 0.8482, 0.5073, 0.8482, 0.5073, 0.01276, 0.9927, 0.01276, 0.5073, 0.8482, 0.9927, 0.8482, 0.9927, 0.854, 0.5073, 0.854, 0.5073, 0.854, 0.9927, 0.854, 0.9927, 0.8633, 0.5073, 0.8633, 0.007282, 0.01456, 0.4927, 0.01456, 0.4927, 0.02385, 0.007282, 0.02385, 0.007282, 0.02385, 0.4927, 0.02385, 0.4927, 0.0296, 0.007282, 0.0296, 0.4927, 0.9854, 0.007282, 0.9854, 0.007282, 0.0296, 0.4927, 0.0296])
me_cube_003.materials.append(mat_buildingmaterial)
me_cube_003.use_remesh_fix_poles = True
me_cube_003.use_remesh_preserve_attributes = False
me_cube_003.use_mirror_vertex_groups = False
me_cube_003.update()
me_cube_001 = bpy.data.meshes.new('Cube.001')
me_cube_001.from_pydata([(2.803, -2.024, -0.2694), (2.803, -2.024, 0.09509), (-2.397, -2.024, -0.227), (-2.355, -2.024, -0.2694), (-2.394, -2.024, -0.2432), (-2.385, -2.024, -0.257), (-2.371, -2.024, -0.2662), (-2.355, -2.024, 0.09509), (-2.397, -2.024, 0.05266), (-2.371, -2.024, 0.09186), (-2.385, -2.024, 0.08266), (-2.394, -2.024, 0.0689), (-2.355, 0.9576, -0.2694), (-2.397, 0.9576, -0.227), (-2.355, 1.0, -0.227), (-2.371, 0.9576, -0.2662), (-2.385, 0.9576, -0.257), (-2.355, 0.9738, -0.2662), (-2.371, 0.9742, -0.2623), (-2.382, 0.9734, -0.2548), (-2.379, 0.9821, -0.2515), (-2.394, 0.9738, -0.227), (-2.385, 0.9876, -0.227), (-2.394, 0.9576, -0.2432), (-2.39, 0.9742, -0.2436), (-2.382, 0.9854, -0.2428), (-2.355, 0.9968, -0.2432), (-2.355, 0.9876, -0.257), (-2.371, 0.9968, -0.227), (-2.371, 0.9929, -0.2436), (-2.37, 0.9854, -0.2548), (-2.355, 0.9576, 0.09509), (-2.355, 1.0, 0.05266), (-2.397, 0.9576, 0.05266), (-2.355, 0.9738, 0.09186), (-2.355, 0.9876, 0.08266), (-2.371, 0.9576, 0.09186), (-2.371, 0.9742, 0.08796), (-2.37, 0.9854, 0.08051), (-2.379, 0.9821, 0.07716), (-2.371, 0.9968, 0.05266), (-2.385, 0.9876, 0.05266), (-2.355, 0.9968, 0.0689), (-2.371, 0.9929, 0.06931), (-2.382, 0.9854, 0.06846), (-2.394, 0.9576, 0.0689), (-2.385, 0.9576, 0.08266), (-2.394, 0.9738, 0.05266), (-2.39, 0.9742, 0.06931), (-2.382, 0.9734, 0.08051), (2.803, 0.9576, -0.2694), (2.803, 1.0, -0.227), (2.803, 0.9738, -0.2662), (2.803, 0.9876, -0.257), (2.803, 0.9968, -0.2432), (2.803, 1.0, 0.05266), (2.803, 0.9576, 0.09509), (2.803, 0.9968, 0.0689), (2.803, 0.9876, 0.08266), (2.803, 0.9738, 0.09186)], [], [(7, 1, 56, 31), (2, 8, 33, 13), (14, 32, 55, 51), (12, 15, 18, 17), (15, 16, 19, 18), (17, 18, 30, 27), (18, 19, 20, 30), (13, 21, 24, 23), (21, 22, 25, 24), (23, 24, 19, 16), (24, 25, 20, 19), (14, 26, 29, 28), (26, 27, 30, 29), (28, 29, 25, 22), (29, 30, 20, 25), (31, 34, 37, 36), (34, 35, 38, 37), (36, 37, 49, 46), (37, 38, 39, 49), (32, 40, 43, 42), (40, 41, 44, 43), (42, 43, 38, 35), (43, 44, 39, 38), (33, 45, 48, 47), (45, 46, 49, 48), (47, 48, 44, 41), (48, 49, 39, 44), (12, 3, 6, 15), (15, 6, 5, 16), (16, 5, 4, 23), (23, 4, 2, 13), (7, 31, 36, 9), (9, 36, 46, 10), (10, 46, 45, 11), (11, 45, 33, 8), (32, 14, 28, 40), (40, 28, 22, 41), (41, 22, 21, 47), (47, 21, 13, 33), (50, 12, 17, 52), (52, 17, 27, 53), (53, 27, 26, 54), (54, 26, 14, 51), (31, 56, 59, 34), (34, 59, 58, 35), (35, 58, 57, 42), (42, 57, 55, 32), (12, 50, 0, 3)])
_uv = me_cube_001.uv_layers.new(name='UVMap')
_uv.uv.foreach_set('vector', [0.3501, 0.008766, 0.6666, 0.008766, 0.6666, 0.585, 0.3501, 0.585, 0.299, 0.5932, 0.04373, 0.5932, 0.04373, 0.01696, 0.299, 0.01696, 0.3212, 0.6527, 0.3212, 0.9492, 0.004786, 0.9492, 0.004786, 0.6527, 0.6788, 0.01696, 0.6778, 0.01696, 0.6777, 0.01375, 0.6788, 0.01383, 0.6778, 0.01696, 0.6762, 0.01696, 0.6762, 0.01391, 0.6777, 0.01375, 0.6788, 0.01383, 0.6777, 0.01375, 0.6778, 0.008766, 0.6788, 0.008766, 0.6777, 0.01375, 0.6762, 0.01391, 0.6762, 0.01223, 0.6778, 0.008766, 0.299, 0.01696, 0.299, 0.01383, 0.3142, 0.01375, 0.3138, 0.01696, 0.299, 0.01383, 0.299, 0.008766, 0.3134, 0.008766, 0.3142, 0.01375, 0.3138, 0.01696, 0.3142, 0.01375, 0.3378, 0.01391, 0.3378, 0.01696, 0.3142, 0.01375, 0.3134, 0.008766, 0.3214, 0.008766, 0.3378, 0.01391, 0.3212, 0.6527, 0.3212, 0.6355, 0.3223, 0.6351, 0.3222, 0.6527, 0.3212, 0.6355, 0.3212, 0.6077, 0.3222, 0.6077, 0.3223, 0.6351, 0.3222, 0.6527, 0.3223, 0.6351, 0.3238, 0.636, 0.3238, 0.6527, 0.3223, 0.6351, 0.3222, 0.6077, 0.3227, 0.6077, 0.3238, 0.636, 0.3501, 0.585, 0.3501, 0.5881, 0.3491, 0.5882, 0.3491, 0.585, 0.3501, 0.5881, 0.3501, 0.5932, 0.3492, 0.5932, 0.3491, 0.5882, 0.3491, 0.585, 0.3491, 0.5882, 0.3475, 0.588, 0.3475, 0.585, 0.3491, 0.5882, 0.3492, 0.5932, 0.3486, 0.5932, 0.3475, 0.588, 0.3212, 0.9492, 0.3222, 0.9492, 0.3223, 0.9669, 0.3212, 0.9664, 0.3222, 0.9492, 0.3238, 0.9492, 0.3238, 0.966, 0.3223, 0.9669, 0.3212, 0.9664, 0.3223, 0.9669, 0.3222, 0.9942, 0.3212, 0.9942, 0.3223, 0.9669, 0.3238, 0.966, 0.3238, 0.9752, 0.3222, 0.9942, 0.04373, 0.01696, 0.0289, 0.01696, 0.02853, 0.01375, 0.04373, 0.01383, 0.0289, 0.01696, 0.004991, 0.01696, 0.004991, 0.01391, 0.02853, 0.01375, 0.04373, 0.01383, 0.02853, 0.01375, 0.0293, 0.008766, 0.04373, 0.008766, 0.02853, 0.01375, 0.004991, 0.01391, 0.004991, 0.01223, 0.0293, 0.008766, 0.6788, 0.01696, 0.6788, 0.5932, 0.6778, 0.5932, 0.6778, 0.01696, 0.6778, 0.01696, 0.6778, 0.5932, 0.6762, 0.5932, 0.6762, 0.01696, 0.3378, 0.01696, 0.3378, 0.5932, 0.3138, 0.5932, 0.3138, 0.01696, 0.3138, 0.01696, 0.3138, 0.5932, 0.299, 0.5932, 0.299, 0.01696, 0.3501, 0.008766, 0.3501, 0.585, 0.3491, 0.585, 0.3491, 0.008766, 0.3491, 0.008766, 0.3491, 0.585, 0.3475, 0.585, 0.3475, 0.008766, 0.004992, 0.5932, 0.004991, 0.01696, 0.0289, 0.01696, 0.0289, 0.5932, 0.0289, 0.5932, 0.0289, 0.01696, 0.04373, 0.01696, 0.04373, 0.5932, 0.3212, 0.9492, 0.3212, 0.6527, 0.3222, 0.6527, 0.3222, 0.9492, 0.3222, 0.9492, 0.3222, 0.6527, 0.3238, 0.6527, 0.3238, 0.9492, 0.04373, 0.008766, 0.299, 0.008766, 0.299, 0.01383, 0.04373, 0.01383, 0.04373, 0.01383, 0.299, 0.01383, 0.299, 0.01696, 0.04373, 0.01696, 0.9952, 0.01696, 0.6788, 0.01696, 0.6788, 0.01383, 0.9952, 0.01383, 0.9952, 0.01383, 0.6788, 0.01383, 0.6788, 0.008766, 0.9952, 0.008766, 0.004786, 0.6077, 0.3212, 0.6077, 0.3212, 0.6355, 0.004786, 0.6355, 0.004786, 0.6355, 0.3212, 0.6355, 0.3212, 0.6527, 0.004786, 0.6527, 0.3501, 0.585, 0.6666, 0.585, 0.6666, 0.5881, 0.3501, 0.5881, 0.3501, 0.5881, 0.6666, 0.5881, 0.6666, 0.5932, 0.3501, 0.5932, 0.3212, 0.9942, 0.004786, 0.9942, 0.004786, 0.9664, 0.3212, 0.9664, 0.3212, 0.9664, 0.004786, 0.9664, 0.004786, 0.9492, 0.3212, 0.9492, 0.6788, 0.01696, 0.9952, 0.01696, 0.9952, 0.5932, 0.6788, 0.5932])
me_cube_001.materials.append(mat_floorseparator)
me_cube_001.use_remesh_fix_poles = True
me_cube_001.use_remesh_preserve_attributes = False
me_cube_001.use_mirror_vertex_groups = False
me_cube_001.update()
me_cube_010 = bpy.data.meshes.new('Cube.010')
me_cube_010.from_pydata([(-1.0, -1.739, -1.0), (-1.0, -1.739, 1.0), (-1.0, 1.0, -1.0), (-1.0, 1.0, 1.0), (1.0, 1.0, -1.0), (1.0, 1.0, 1.0)], [], [(0, 1, 3, 2), (2, 3, 5, 4)])
_uv = me_cube_010.uv_layers.new(name='UVMap')
_uv.uv.foreach_set('vector', [0.4927, 0.9854, 0.007282, 0.9854, 0.007282, 0.01456, 0.4927, 0.01456, 0.9927, 0.7196, 0.5073, 0.7196, 0.5073, 0.01063, 0.9927, 0.01063])
me_cube_010.materials.append(mat_material_002)
me_cube_010.use_remesh_fix_poles = True
me_cube_010.use_remesh_preserve_attributes = False
me_cube_010.use_mirror_vertex_groups = False
me_cube_010.update()
me_cube_002 = bpy.data.meshes.new('Cube.002')
me_cube_002.from_pydata([(-1.0, -1.0, -0.9891), (-1.0, -1.0, 1.011), (-0.8129, 1.0, -0.802), (-0.8129, 1.0, 0.8238), (1.0, -1.0, -0.9891), (1.0, -1.0, 1.011), (0.8129, 1.0, -0.802), (0.8129, 1.0, 0.8238), (-1.0, 1.0, 1.011), (-1.0, 1.0, -0.9891), (1.0, 1.0, -0.9891), (1.0, 1.0, 1.011), (-0.8129, 0.8067, 0.8238), (-0.8129, 0.8067, -0.802), (0.8129, 0.8067, -0.802), (0.8129, 0.8067, 0.8238), (0.6536, -1.0, 1.887), (0.6536, -1.0, 2.904), (0.7451, 1.0, 1.982), (0.7451, 1.0, 2.809), (1.632, -1.0, 1.887), (1.632, -1.0, 2.904), (1.54, 1.0, 1.982), (1.54, 1.0, 2.809), (0.6536, 1.0, 2.904), (0.6536, 1.0, 1.887), (1.632, 1.0, 1.887), (1.632, 1.0, 2.904), (0.7951, 0.7567, 2.759), (0.7951, 0.7567, 2.032), (1.49, 0.7567, 2.032), (1.49, 0.7567, 2.759), (-1.405, -1.0, 1.887), (-1.405, -1.0, 2.904), (-1.314, 1.0, 1.982), (-1.314, 1.0, 2.809), (-0.4267, -1.0, 1.887), (-0.4267, -1.0, 2.904), (-0.5182, 1.0, 1.982), (-0.5182, 1.0, 2.809), (-1.405, 1.0, 2.904), (-1.405, 1.0, 1.887), (-0.4267, 1.0, 1.887), (-0.4267, 1.0, 2.904), (-1.264, 0.7567, 2.759), (-1.264, 0.7567, 2.032), (-0.5682, 0.7567, 2.032), (-0.5682, 0.7567, 2.759), (0.7951, 0.7567, 2.445), (1.193, 0.7567, 2.032), (1.193, 0.7567, 2.759), (1.49, 0.7567, 2.445), (1.193, 0.7567, 2.445), (1.093, 0.7567, 2.759), (1.54, 0.8067, 2.809), (1.49, 0.7567, 2.345), (1.093, 0.7567, 2.445), (0.7451, 0.8067, 2.809), (0.7951, 0.7567, 2.345), (1.143, 0.8067, 2.809), (1.193, 0.7567, 2.345), (1.54, 0.8067, 2.395), (1.54, 0.8067, 1.982), (1.093, 0.7567, 2.032), (1.093, 0.7567, 2.345), (0.7451, 0.8067, 2.395), (0.7451, 0.8067, 1.982), (1.143, 0.8067, 1.982), (1.143, 0.8067, 2.395), (-1.264, 0.7567, 2.445), (-0.8658, 0.7567, 2.032), (-0.8658, 0.7567, 2.759), (-0.5682, 0.7567, 2.445), (-0.8658, 0.7567, 2.445), (-0.9658, 0.7567, 2.759), (-0.5182, 0.8067, 2.809), (-0.5682, 0.7567, 2.345), (-0.9658, 0.7567, 2.445), (-1.314, 0.8067, 2.809), (-1.264, 0.7567, 2.345), (-0.9158, 0.8067, 2.809), (-0.8658, 0.7567, 2.345), (-0.5182, 0.8067, 2.395), (-0.5182, 0.8067, 1.982), (-0.9658, 0.7567, 2.032), (-0.9658, 0.7567, 2.345), (-1.314, 0.8067, 2.395), (-1.314, 0.8067, 1.982), (-0.9158, 0.8067, 1.982), (-0.9158, 0.8067, 2.395)], [], [(0, 1, 8, 9), (3, 7, 15, 12), (10, 11, 5, 4), (9, 10, 4, 0), (11, 8, 1, 5), (3, 2, 9, 8), (2, 6, 10, 9), (7, 3, 8, 11), (6, 7, 11, 10), (13, 12, 15, 14), (2, 3, 12, 13), (7, 6, 14, 15), (6, 2, 13, 14), (16, 17, 24, 25), (19, 23, 54, 59, 57), (26, 27, 21, 20), (25, 26, 20, 16), (27, 24, 17, 21), (19, 18, 25, 24), (18, 22, 26, 25), (23, 19, 24, 27), (22, 23, 27, 26), (52, 50, 31, 51), (18, 19, 57, 65, 66), (23, 22, 62, 61, 54), (22, 18, 66, 67, 62), (32, 33, 40, 41), (35, 39, 75, 80, 78), (42, 43, 37, 36), (41, 42, 36, 32), (43, 40, 33, 37), (35, 34, 41, 40), (34, 38, 42, 41), (39, 35, 40, 43), (38, 39, 43, 42), (73, 71, 47, 72), (34, 35, 78, 86, 87), (39, 38, 83, 82, 75), (38, 34, 87, 88, 83), (49, 60, 55, 30), (29, 58, 64, 63), (48, 28, 53, 56), (31, 50, 59, 54), (51, 31, 54, 61), (52, 51, 61, 68), (50, 52, 68, 59), (28, 48, 65, 57), (53, 28, 57, 59), (48, 56, 68, 65), (56, 53, 59, 68), (30, 55, 61, 62), (49, 30, 62, 67), (55, 60, 68, 61), (60, 49, 67, 68), (58, 29, 66, 65), (29, 63, 67, 66), (64, 58, 65, 68), (63, 64, 68, 67), (70, 81, 76, 46), (45, 79, 85, 84), (69, 44, 74, 77), (47, 71, 80, 75), (72, 47, 75, 82), (73, 72, 82, 89), (71, 73, 89, 80), (44, 69, 86, 78), (74, 44, 78, 80), (69, 77, 89, 86), (77, 74, 80, 89), (46, 76, 82, 83), (70, 46, 83, 88), (76, 81, 89, 82), (81, 70, 88, 89), (79, 45, 87, 86), (45, 84, 88, 87), (85, 79, 86, 89), (84, 85, 89, 88)])
_uv = me_cube_002.uv_layers.new(name='UVMap')
_uv.uv.foreach_set('vector', [0.5511, 0.5207, 0.2816, 0.5207, 0.2816, 0.2661, 0.5511, 0.2661, 0.9705, 0.4724, 0.9705, 0.2654, 0.9966, 0.2654, 0.9966, 0.4724, 0.2735, 0.2661, 0.2735, 0.5207, 0.004042, 0.5207, 0.004042, 0.2661, 0.2735, 0.783, 0.004042, 0.783, 0.004042, 0.5284, 0.2735, 0.5284, 0.8286, 0.003819, 0.8286, 0.2584, 0.5591, 0.2584, 0.5591, 0.003819, 0.02925, 0.2346, 0.2483, 0.2346, 0.2735, 0.2584, 0.004042, 0.2584, 0.2483, 0.2346, 0.2483, 0.02764, 0.2735, 0.003819, 0.2735, 0.2584, 0.02925, 0.02764, 0.02925, 0.2346, 0.004042, 0.2584, 0.004042, 0.003819, 0.2483, 0.02764, 0.02925, 0.02764, 0.004042, 0.003819, 0.2735, 0.003819, 0.7774, 0.4724, 0.5584, 0.4724, 0.5584, 0.2654, 0.7774, 0.2654, 0.9698, 0.2654, 0.9698, 0.4724, 0.9437, 0.4724, 0.9437, 0.2654, 0.9429, 0.2654, 0.9429, 0.4724, 0.9169, 0.4724, 0.9169, 0.2654, 0.9996, 0.4786, 0.9996, 0.6856, 0.9736, 0.6856, 0.9736, 0.4786, 0.4166, 0.783, 0.2796, 0.783, 0.2796, 0.5284, 0.4166, 0.5284, 0.4399, 0.7883, 0.4399, 0.8896, 0.4138, 0.8896, 0.4138, 0.8389, 0.4138, 0.7883, 0.6942, 0.7339, 0.5572, 0.7339, 0.5572, 0.4793, 0.6942, 0.4793, 0.6889, 0.9962, 0.5571, 0.9962, 0.5571, 0.7416, 0.6889, 0.7416, 0.5525, 0.783, 0.4207, 0.783, 0.4207, 0.5284, 0.5525, 0.5284, 0.01431, 0.8009, 0.01431, 0.9061, 0.001977, 0.9182, 0.001977, 0.7887, 0.01431, 0.9061, 0.1215, 0.9061, 0.1338, 0.9182, 0.001977, 0.9182, 0.1215, 0.8009, 0.01431, 0.8009, 0.001977, 0.7887, 0.1338, 0.7887, 0.1215, 0.9061, 0.1215, 0.8009, 0.1338, 0.7887, 0.1338, 0.9182, 0.7813, 0.4361, 0.7813, 0.3962, 0.8214, 0.3962, 0.8214, 0.4361, 0.3386, 0.7884, 0.3386, 0.8936, 0.3125, 0.8936, 0.3125, 0.841, 0.3125, 0.7884, 0.3396, 0.8936, 0.3396, 0.7884, 0.3656, 0.7884, 0.3656, 0.841, 0.3656, 0.8936, 0.4409, 0.8896, 0.4409, 0.7883, 0.4669, 0.7883, 0.4669, 0.8389, 0.4669, 0.8896, 0.8353, 0.7339, 0.6983, 0.7339, 0.6983, 0.4793, 0.8353, 0.4793, 0.5412, 0.7883, 0.5412, 0.8896, 0.5151, 0.8896, 0.5151, 0.8389, 0.5151, 0.7883, 0.8347, 0.003819, 0.9717, 0.003819, 0.9717, 0.2584, 0.8347, 0.2584, 0.9712, 0.7339, 0.8394, 0.7339, 0.8394, 0.4793, 0.9712, 0.4793, 0.6929, 0.7416, 0.8247, 0.7416, 0.8247, 0.9962, 0.6929, 0.9962, 0.795, 0.2763, 0.795, 0.3816, 0.7827, 0.3937, 0.7827, 0.2642, 0.795, 0.3816, 0.9022, 0.3816, 0.9145, 0.3937, 0.7827, 0.3937, 0.9022, 0.2763, 0.795, 0.2763, 0.7827, 0.2642, 0.9145, 0.2642, 0.9022, 0.3816, 0.9022, 0.2763, 0.9145, 0.2642, 0.9145, 0.3937, 0.8272, 0.9116, 0.8272, 0.8717, 0.8674, 0.8717, 0.8674, 0.9116, 0.272, 0.8936, 0.272, 0.7884, 0.2981, 0.7884, 0.2981, 0.841, 0.2981, 0.8936, 0.3733, 0.8936, 0.3733, 0.7884, 0.3994, 0.7884, 0.3994, 0.841, 0.3994, 0.8936, 0.4746, 0.8896, 0.4746, 0.7883, 0.5007, 0.7883, 0.5007, 0.8389, 0.5007, 0.8896, 0.9099, 0.9116, 0.9099, 0.8717, 0.95, 0.8717, 0.95, 0.9116, 0.8686, 0.9116, 0.8686, 0.8717, 0.9087, 0.8717, 0.9087, 0.9116, 0.8226, 0.4361, 0.8226, 0.3962, 0.8627, 0.3962, 0.8627, 0.4361, 0.4071, 0.8832, 0.4071, 0.8453, 0.4138, 0.8389, 0.4138, 0.8896, 0.3723, 0.8474, 0.3723, 0.8873, 0.3656, 0.8936, 0.3656, 0.841, 0.9695, 0.8912, 0.9695, 0.8533, 0.9762, 0.8469, 0.9762, 0.8975, 0.5418, 0.8339, 0.5418, 0.794, 0.5485, 0.7876, 0.5485, 0.8402, 0.3058, 0.8873, 0.3058, 0.8474, 0.3125, 0.841, 0.3125, 0.8936, 0.4071, 0.8326, 0.4071, 0.7947, 0.4138, 0.7883, 0.4138, 0.8389, 0.9739, 0.2536, 0.9739, 0.2157, 0.9806, 0.2093, 0.9806, 0.26, 0.9693, 0.7449, 0.9693, 0.7848, 0.9625, 0.7912, 0.9625, 0.7385, 0.3723, 0.7947, 0.3723, 0.8346, 0.3656, 0.841, 0.3656, 0.7884, 0.4736, 0.8453, 0.4736, 0.8832, 0.4669, 0.8896, 0.4669, 0.8389, 0.9806, 0.05927, 0.9806, 0.09717, 0.9739, 0.1035, 0.9739, 0.05291, 0.9625, 0.839, 0.9625, 0.7991, 0.9693, 0.7927, 0.9693, 0.8454, 0.3058, 0.8346, 0.3058, 0.7947, 0.3125, 0.7884, 0.3125, 0.841, 0.4736, 0.7947, 0.4736, 0.8326, 0.4669, 0.8389, 0.4669, 0.7883, 0.9806, 0.1114, 0.9806, 0.1493, 0.9739, 0.1557, 0.9739, 0.1051, 0.9762, 0.7449, 0.9762, 0.7848, 0.9695, 0.7912, 0.9695, 0.7385, 0.4072, 0.9316, 0.4072, 0.8917, 0.4473, 0.8917, 0.4473, 0.9316, 0.4485, 0.9316, 0.4485, 0.8917, 0.4886, 0.8917, 0.4886, 0.9316, 0.8639, 0.4361, 0.8639, 0.3962, 0.904, 0.3962, 0.904, 0.4361, 0.5084, 0.8832, 0.5084, 0.8453, 0.5151, 0.8389, 0.5151, 0.8896, 0.4061, 0.8474, 0.4061, 0.8873, 0.3994, 0.8936, 0.3994, 0.841, 0.9739, 0.04502, 0.9739, 0.007125, 0.9806, 0.0007594, 0.9806, 0.05139, 0.9047, 0.4427, 0.9047, 0.4028, 0.9115, 0.3964, 0.9115, 0.4491, 0.3048, 0.7947, 0.3048, 0.8346, 0.2981, 0.841, 0.2981, 0.7884, 0.5084, 0.8326, 0.5084, 0.7947, 0.5151, 0.7883, 0.5151, 0.8389, 0.9507, 0.9161, 0.9507, 0.8782, 0.9574, 0.8719, 0.9574, 0.9225, 0.5485, 0.8482, 0.5485, 0.8881, 0.5418, 0.8944, 0.5418, 0.8418, 0.4061, 0.7947, 0.4061, 0.8346, 0.3994, 0.841, 0.3994, 0.7884, 0.5074, 0.8453, 0.5074, 0.8832, 0.5007, 0.8896, 0.5007, 0.8389, 0.9806, 0.1636, 0.9806, 0.2015, 0.9739, 0.2078, 0.9739, 0.1572, 0.9625, 0.8932, 0.9625, 0.8533, 0.9693, 0.8469, 0.9693, 0.8996, 0.3048, 0.8474, 0.3048, 0.8873, 0.2981, 0.8936, 0.2981, 0.841, 0.5074, 0.7947, 0.5074, 0.8326, 0.5007, 0.8389, 0.5007, 0.7883, 0.9764, 0.7828, 0.9764, 0.7449, 0.9831, 0.7385, 0.9831, 0.7891, 0.9762, 0.7991, 0.9762, 0.839, 0.9695, 0.8454, 0.9695, 0.7927])
me_cube_002.materials.append(mat_material_003)
me_cube_002.use_remesh_fix_poles = True
me_cube_002.use_remesh_preserve_attributes = False
me_cube_002.use_mirror_vertex_groups = False
me_cube_002.update()

# ---- objects
ob_road = bpy.data.objects.new('Road', me_plane)
ob_cube_003 = bpy.data.objects.new('Cube.003', me_cube_005)
ob_cube_000 = bpy.data.objects.new('Cube.000', me_cube_008)
ob_cube_002 = bpy.data.objects.new('Cube.002', me_cube_009)
ob_cube_005 = bpy.data.objects.new('Cube.005', me_cube_011)
ob_windowsdoor = bpy.data.objects.new('WindowsDoor', me_cube)
ob_building_001 = bpy.data.objects.new('Building.001', me_cube_003)
ob_separator = bpy.data.objects.new('Separator', me_cube_001)
ob_building = bpy.data.objects.new('Building', me_cube_010)
ob_cube = bpy.data.objects.new('Cube', me_cube_002)

# ---- transforms, parenting, visibility, modifiers, constraints
ob_road.location = (0.0, 0.0, 0.0)
ob_road.lineart.crease_threshold = 0.0
ob_cube_003.location = (5.426, 9.888, 2.35)
ob_cube_003.scale = (2.0, 1.0, 4.0)
ob_cube_003.lineart.crease_threshold = 0.0
ob_cube_000.location = (-0.8682, 10.89, 1.671)
ob_cube_000.scale = (2.0, 1.0, 4.0)
ob_cube_000.lineart.crease_threshold = 0.0
ob_cube_002.location = (-6.418, 9.888, 2.271)
ob_cube_002.scale = (2.0, 1.0, 4.0)
ob_cube_002.lineart.crease_threshold = 0.0
ob_cube_005.location = (5.213, -9.372, 4.071)
ob_cube_005.scale = (2.0, 1.0, 3.0)
ob_cube_005.lineart.crease_threshold = 0.0
ob_windowsdoor.location = (-5.685, -9.426, 0.6907)
ob_windowsdoor.scale = (0.8, 1.05, 0.8)
ob_windowsdoor.lineart.crease_threshold = 0.0
ob_building_001.location = (-5.963, -9.825, 3.825)
ob_building_001.scale = (2.0, 1.0, 3.0)
ob_building_001.lineart.crease_threshold = 0.0
ob_separator.location = (-5.813, -9.468, 2.906)
ob_separator.lineart.crease_threshold = 0.0
ob_building.location = (-0.3252, -8.769, 1.656)
ob_building.scale = (2.0, 1.0, 3.0)
ob_building.lineart.crease_threshold = 0.0
ob_cube.location = (-0.4053, -8.447, 0.7873)
ob_cube.lineart.crease_threshold = 0.0

# ---- collection membership
col_collection.objects.link(ob_road)
col_collection.objects.link(ob_cube_003)
col_collection.objects.link(ob_cube_000)
col_collection.objects.link(ob_cube_002)
col_collection.objects.link(ob_cube_005)
col_building1.objects.link(ob_windowsdoor)
col_building1.objects.link(ob_building_001)
col_building1.objects.link(ob_separator)
col_building2.objects.link(ob_building)
col_building2.objects.link(ob_cube)

# ---- scene / render settings (as saved in the file)
scene.frame_start = 1; scene.frame_end = 250; scene.frame_set(0)
scene.render.engine = 'BLENDER_EEVEE_NEXT'
scene.cycles.use_denoising = False
scene.cycles.samples = 128
scene.cycles.sampling_pattern = 'TABULATED_SOBOL'
scene.cycles.use_adaptive_sampling = False
scene.cycles.use_light_tree = False
scene.view_settings.view_transform = 'Filmic'
bpy.context.view_layer.update()

# ---- added for rendering (the .blend has no active camera and no usable light): camera, sun
cam_auto = bpy.data.cameras.new('AutoCamera')
cam_auto.lens = 50.0
cam_auto.sensor_width = 36.0
cam_auto.clip_end = 1074.55
ob_auto_camera = bpy.data.objects.new('AutoCamera', cam_auto)
scene.collection.objects.link(ob_auto_camera)
ob_auto_camera.location = (61.2279, -73.2775, 51.3534)
ob_auto_camera.rotation_euler = (1.09748, -7.21219e-08, 0.694738)
scene.camera = ob_auto_camera
light_auto_sun = bpy.data.lights.new('AutoSun', 'SUN')
light_auto_sun.energy = 3.0
light_auto_sun.angle = 0.0523599
ob_auto_sun = bpy.data.objects.new('AutoSun', light_auto_sun)
scene.collection.objects.link(ob_auto_sun)
ob_auto_sun.rotation_euler = (0.872665, 0.174533, 0.523599)
bpy.context.view_layer.update()
